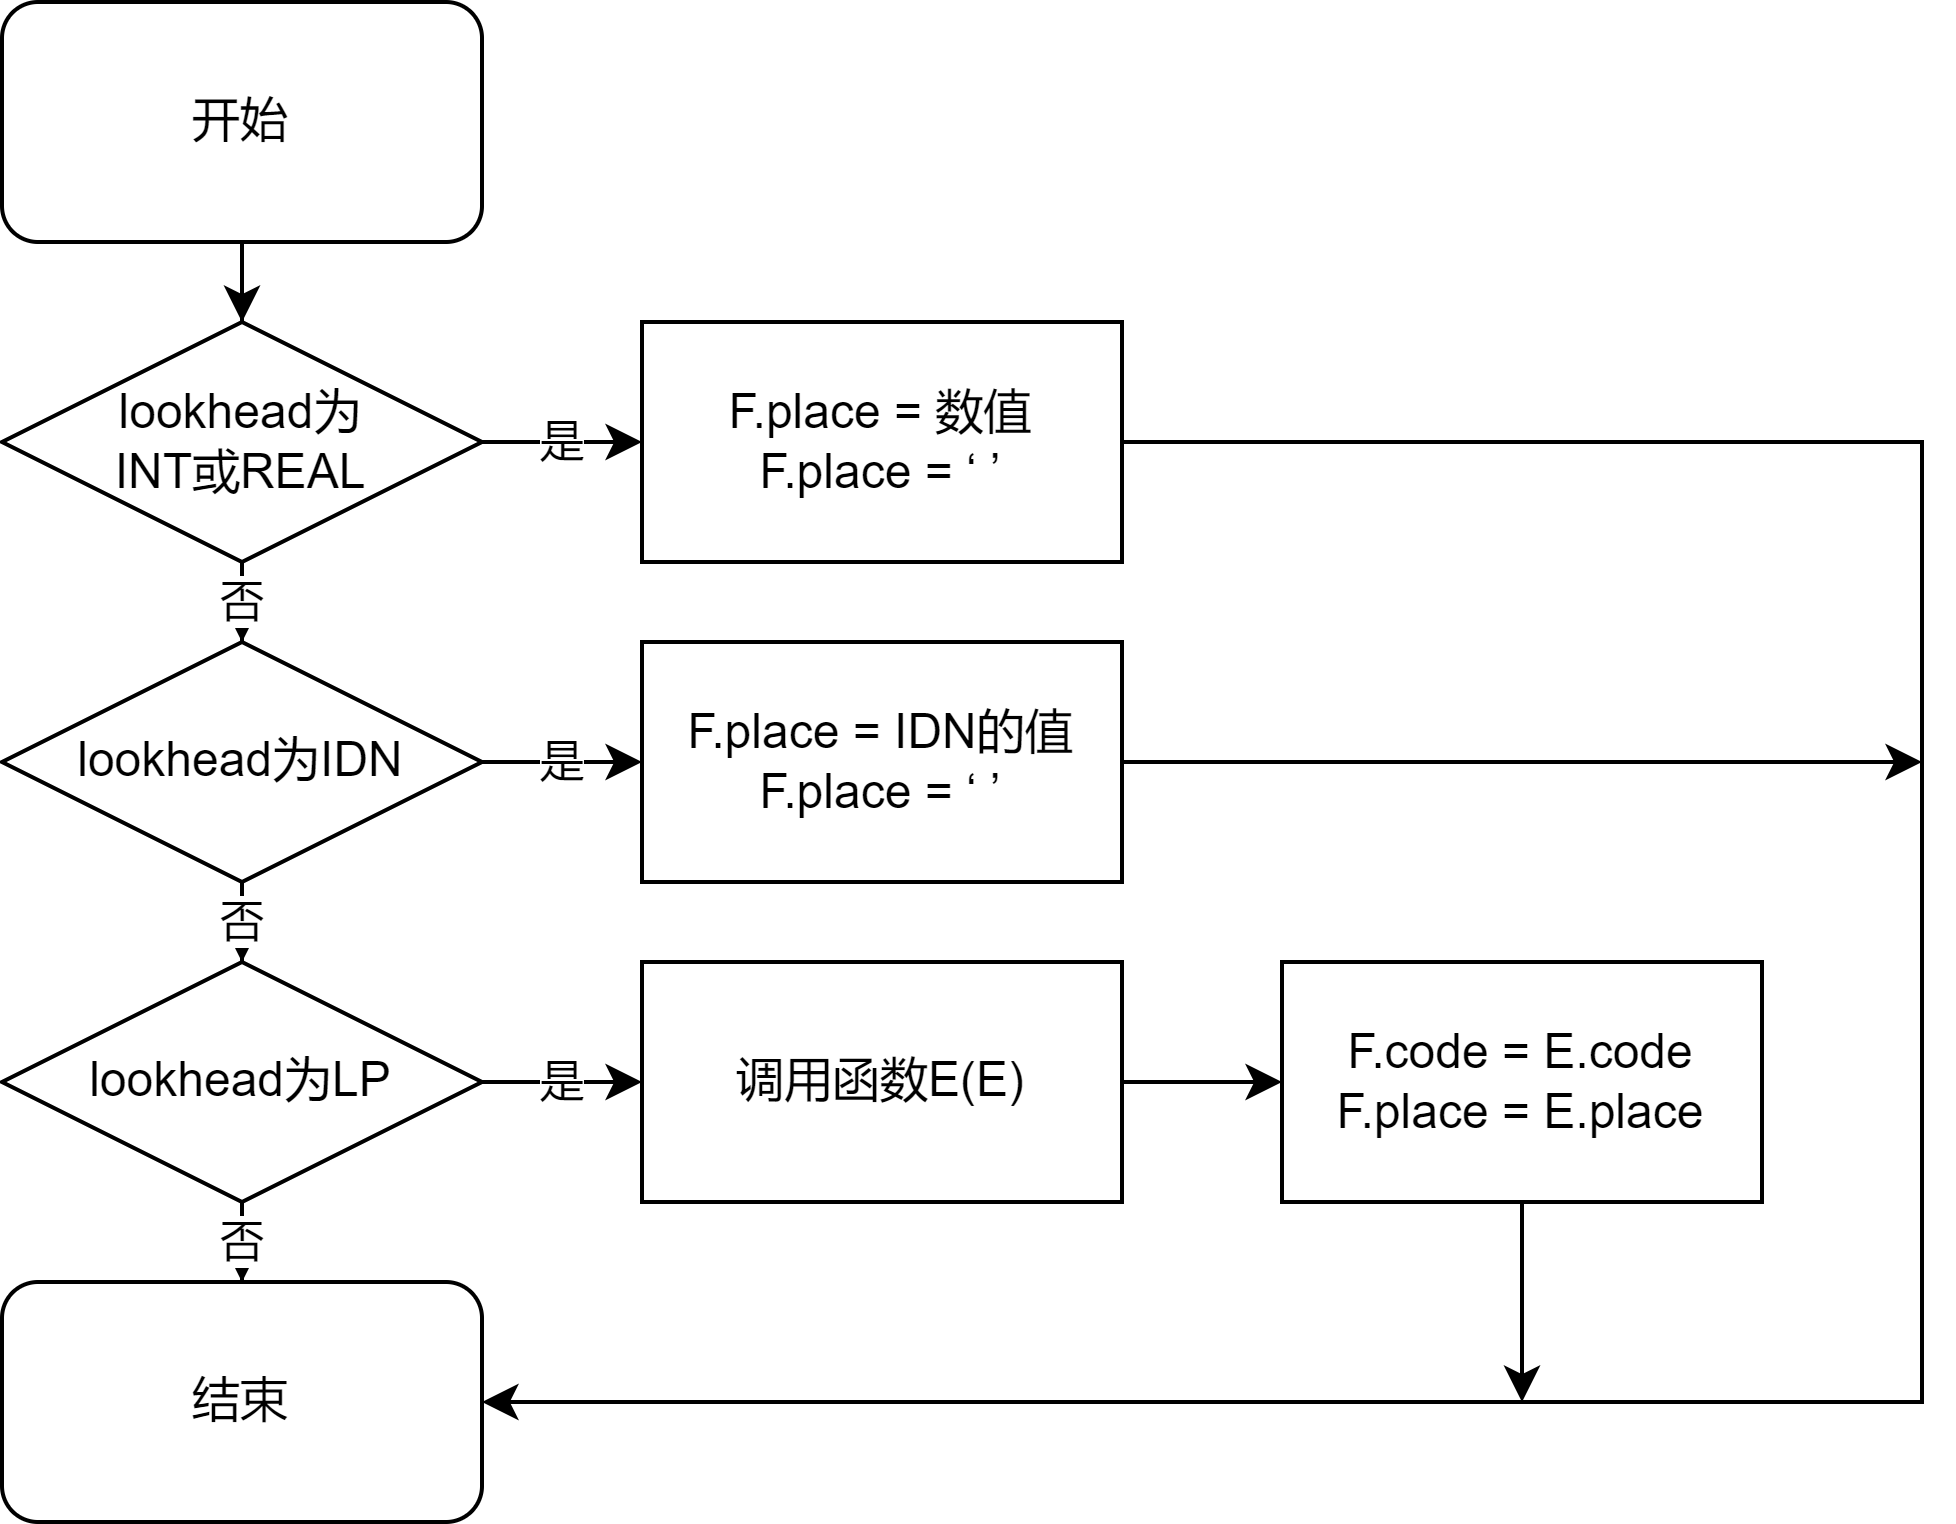

The diagram above was exported from draw.io. Its source (the exported page's mxGraphModel, read from the mxfile embedded in the PNG):
<mxGraphModel dx="259" dy="771" grid="1" gridSize="10" guides="1" tooltips="1" connect="1" arrows="1" fold="1" page="1" pageScale="1" pageWidth="827" pageHeight="1169" math="0" shadow="0">
  <root>
    <mxCell id="0" />
    <mxCell id="1" parent="0" />
    <mxCell id="2UNMx3LksrFESTYsJ8wI-73" style="edgeStyle=orthogonalEdgeStyle;rounded=0;orthogonalLoop=1;jettySize=auto;html=1;entryX=0.5;entryY=0;entryDx=0;entryDy=0;" parent="1" source="2UNMx3LksrFESTYsJ8wI-1" target="2UNMx3LksrFESTYsJ8wI-71" edge="1">
      <mxGeometry relative="1" as="geometry" />
    </mxCell>
    <mxCell id="2UNMx3LksrFESTYsJ8wI-1" value="开始" style="rounded=1;whiteSpace=wrap;html=1;" parent="1" vertex="1">
      <mxGeometry x="120" y="50" width="120" height="60" as="geometry" />
    </mxCell>
    <mxCell id="2UNMx3LksrFESTYsJ8wI-29" value="是" style="edgeStyle=orthogonalEdgeStyle;rounded=0;orthogonalLoop=1;jettySize=auto;html=1;" parent="1" source="2UNMx3LksrFESTYsJ8wI-27" target="2UNMx3LksrFESTYsJ8wI-28" edge="1">
      <mxGeometry relative="1" as="geometry" />
    </mxCell>
    <mxCell id="2UNMx3LksrFESTYsJ8wI-31" value="否" style="edgeStyle=orthogonalEdgeStyle;rounded=0;orthogonalLoop=1;jettySize=auto;html=1;" parent="1" source="2UNMx3LksrFESTYsJ8wI-27" target="2UNMx3LksrFESTYsJ8wI-30" edge="1">
      <mxGeometry relative="1" as="geometry" />
    </mxCell>
    <mxCell id="2UNMx3LksrFESTYsJ8wI-27" value="lookhead为IDN" style="rhombus;whiteSpace=wrap;html=1;" parent="1" vertex="1">
      <mxGeometry x="120" y="210" width="120" height="60" as="geometry" />
    </mxCell>
    <mxCell id="2UNMx3LksrFESTYsJ8wI-84" style="edgeStyle=orthogonalEdgeStyle;rounded=0;orthogonalLoop=1;jettySize=auto;html=1;" parent="1" source="2UNMx3LksrFESTYsJ8wI-28" edge="1">
      <mxGeometry relative="1" as="geometry">
        <mxPoint x="600" y="240" as="targetPoint" />
      </mxGeometry>
    </mxCell>
    <mxCell id="2UNMx3LksrFESTYsJ8wI-28" value="F.place = IDN的值&lt;br&gt;F.place = ‘ ’" style="whiteSpace=wrap;html=1;" parent="1" vertex="1">
      <mxGeometry x="280" y="210" width="120" height="60" as="geometry" />
    </mxCell>
    <mxCell id="2UNMx3LksrFESTYsJ8wI-33" value="否" style="edgeStyle=orthogonalEdgeStyle;rounded=0;orthogonalLoop=1;jettySize=auto;html=1;" parent="1" source="2UNMx3LksrFESTYsJ8wI-30" edge="1">
      <mxGeometry relative="1" as="geometry">
        <mxPoint x="180" y="370" as="targetPoint" />
      </mxGeometry>
    </mxCell>
    <mxCell id="2UNMx3LksrFESTYsJ8wI-40" value="是" style="edgeStyle=orthogonalEdgeStyle;rounded=0;orthogonalLoop=1;jettySize=auto;html=1;" parent="1" source="2UNMx3LksrFESTYsJ8wI-30" target="2UNMx3LksrFESTYsJ8wI-39" edge="1">
      <mxGeometry relative="1" as="geometry" />
    </mxCell>
    <mxCell id="2UNMx3LksrFESTYsJ8wI-30" value="lookhead为LP" style="rhombus;whiteSpace=wrap;html=1;" parent="1" vertex="1">
      <mxGeometry x="120" y="290" width="120" height="60" as="geometry" />
    </mxCell>
    <mxCell id="2UNMx3LksrFESTYsJ8wI-36" value="结束" style="rounded=1;whiteSpace=wrap;html=1;" parent="1" vertex="1">
      <mxGeometry x="120" y="370" width="120" height="60" as="geometry" />
    </mxCell>
    <mxCell id="2UNMx3LksrFESTYsJ8wI-81" value="" style="edgeStyle=orthogonalEdgeStyle;rounded=0;orthogonalLoop=1;jettySize=auto;html=1;" parent="1" source="2UNMx3LksrFESTYsJ8wI-39" target="2UNMx3LksrFESTYsJ8wI-47" edge="1">
      <mxGeometry relative="1" as="geometry" />
    </mxCell>
    <mxCell id="2UNMx3LksrFESTYsJ8wI-39" value="调用函数E(E)" style="whiteSpace=wrap;html=1;" parent="1" vertex="1">
      <mxGeometry x="280" y="290" width="120" height="60" as="geometry" />
    </mxCell>
    <mxCell id="2UNMx3LksrFESTYsJ8wI-85" style="edgeStyle=orthogonalEdgeStyle;rounded=0;orthogonalLoop=1;jettySize=auto;html=1;" parent="1" source="2UNMx3LksrFESTYsJ8wI-47" edge="1">
      <mxGeometry relative="1" as="geometry">
        <mxPoint x="500" y="400" as="targetPoint" />
      </mxGeometry>
    </mxCell>
    <mxCell id="2UNMx3LksrFESTYsJ8wI-47" value="F.code = E.code&lt;br&gt;F.place = E.place" style="whiteSpace=wrap;html=1;" parent="1" vertex="1">
      <mxGeometry x="440" y="290" width="120" height="60" as="geometry" />
    </mxCell>
    <mxCell id="2UNMx3LksrFESTYsJ8wI-72" value="否" style="edgeStyle=orthogonalEdgeStyle;rounded=0;orthogonalLoop=1;jettySize=auto;html=1;entryX=0.5;entryY=0;entryDx=0;entryDy=0;" parent="1" source="2UNMx3LksrFESTYsJ8wI-71" target="2UNMx3LksrFESTYsJ8wI-27" edge="1">
      <mxGeometry relative="1" as="geometry" />
    </mxCell>
    <mxCell id="2UNMx3LksrFESTYsJ8wI-79" value="是" style="edgeStyle=orthogonalEdgeStyle;rounded=0;orthogonalLoop=1;jettySize=auto;html=1;" parent="1" source="2UNMx3LksrFESTYsJ8wI-71" target="2UNMx3LksrFESTYsJ8wI-78" edge="1">
      <mxGeometry relative="1" as="geometry" />
    </mxCell>
    <mxCell id="2UNMx3LksrFESTYsJ8wI-71" value="lookhead为&lt;br&gt;INT或REAL" style="rhombus;whiteSpace=wrap;html=1;" parent="1" vertex="1">
      <mxGeometry x="120" y="130" width="120" height="60" as="geometry" />
    </mxCell>
    <mxCell id="2UNMx3LksrFESTYsJ8wI-83" style="edgeStyle=orthogonalEdgeStyle;rounded=0;orthogonalLoop=1;jettySize=auto;html=1;entryX=1;entryY=0.5;entryDx=0;entryDy=0;" parent="1" source="2UNMx3LksrFESTYsJ8wI-78" target="2UNMx3LksrFESTYsJ8wI-36" edge="1">
      <mxGeometry relative="1" as="geometry">
        <Array as="points">
          <mxPoint x="600" y="160" />
          <mxPoint x="600" y="400" />
        </Array>
      </mxGeometry>
    </mxCell>
    <mxCell id="2UNMx3LksrFESTYsJ8wI-78" value="F.place = 数值&lt;br&gt;F.place = ‘ ’" style="whiteSpace=wrap;html=1;" parent="1" vertex="1">
      <mxGeometry x="280" y="130" width="120" height="60" as="geometry" />
    </mxCell>
  </root>
</mxGraphModel>